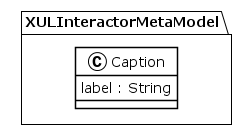

The diagram above was rendered by PlantUML. Its source (embedded in the PNG):
@startuml
!theme plain
package XULInteractorMetaModel {
class Caption {
	 label : String
}
}
@enduml